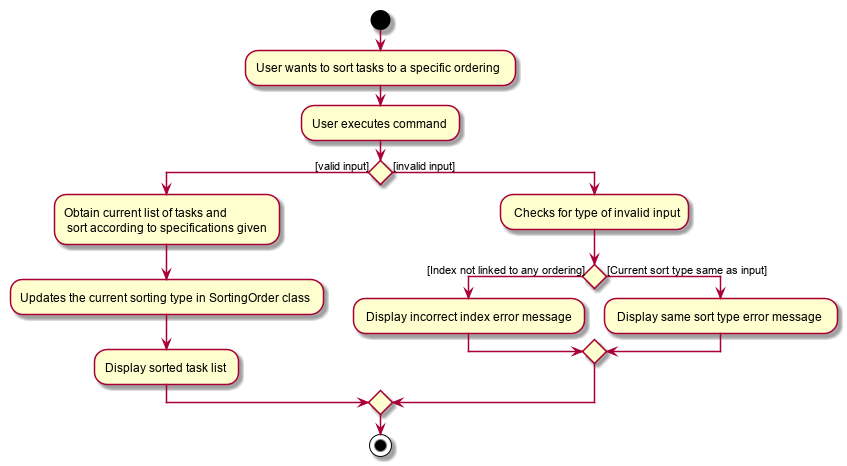

The diagram above was rendered by PlantUML. Its source (embedded in the PNG):
@startuml
start
:User wants to sort tasks to a specific ordering;
:User executes command;

if () then ([valid input])
:Obtain current list of tasks and \n sort according to specifications given;
:Updates the current sorting type in SortingOrder class;
:Display sorted task list;
else ([invalid input])
: Checks for type of invalid input;
if () then ([Index not linked to any ordering])
: Display incorrect index error message;
else ([Current sort type same as input])
: Display same sort type error message;
endif
endif
stop
@enduml